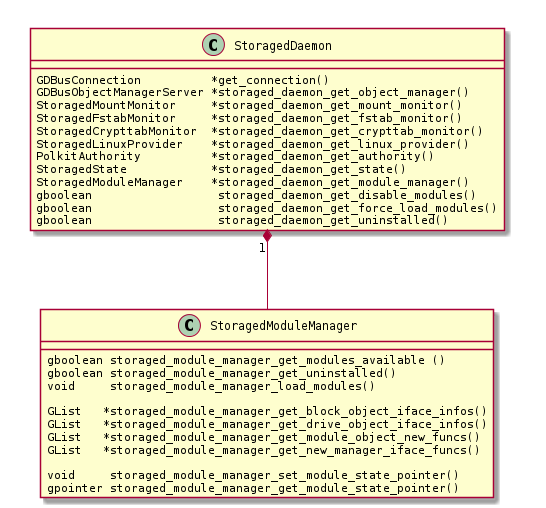

The diagram above was rendered by PlantUML. Its source (embedded in the PNG):
@startuml

skinparam defaultFontName Monospaced

StoragedDaemon "1" *-- StoragedModuleManager

class StoragedDaemon {
    GDBusConnection          *get_connection()
    GDBusObjectManagerServer *storaged_daemon_get_object_manager()
    StoragedMountMonitor     *storaged_daemon_get_mount_monitor()
    StoragedFstabMonitor     *storaged_daemon_get_fstab_monitor()
    StoragedCrypttabMonitor  *storaged_daemon_get_crypttab_monitor()
    StoragedLinuxProvider    *storaged_daemon_get_linux_provider()
    PolkitAuthority          *storaged_daemon_get_authority()
    StoragedState            *storaged_daemon_get_state()
    StoragedModuleManager    *storaged_daemon_get_module_manager()
    gboolean                  storaged_daemon_get_disable_modules()
    gboolean                  storaged_daemon_get_force_load_modules()
    gboolean                  storaged_daemon_get_uninstalled()
}

class StoragedModuleManager {
    gboolean storaged_module_manager_get_modules_available ()
    gboolean storaged_module_manager_get_uninstalled()
    void     storaged_module_manager_load_modules()

    GList   *storaged_module_manager_get_block_object_iface_infos()
    GList   *storaged_module_manager_get_drive_object_iface_infos()
    GList   *storaged_module_manager_get_module_object_new_funcs()
    GList   *storaged_module_manager_get_new_manager_iface_funcs()

    void     storaged_module_manager_set_module_state_pointer()
    gpointer storaged_module_manager_get_module_state_pointer()
}

@enduml